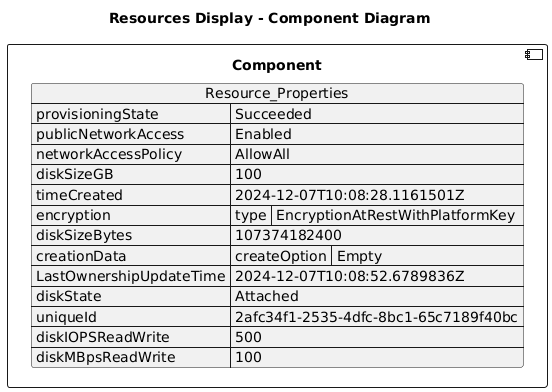

The diagram above was rendered by PlantUML. Its source (embedded in the PNG):
@startuml

title Resources Display - Component Diagram

component Component {

json  Resource_Properties {
  "provisioningState": "Succeeded",
  "publicNetworkAccess": "Enabled",
  "networkAccessPolicy": "AllowAll",
  "diskSizeGB": 100,
  "timeCreated": "2024-12-07T10:08:28.1161501Z",
  "encryption": {
    "type": "EncryptionAtRestWithPlatformKey"
  },
  "diskSizeBytes": 107374182400,
  "creationData": {
    "createOption": "Empty"
  },
  "LastOwnershipUpdateTime": "2024-12-07T10:08:52.6789836Z",
  "diskState": "Attached",
  "uniqueId": "2afc34f1-2535-4dfc-8bc1-65c7189f40bc",
  "diskIOPSReadWrite": 500,
  "diskMBpsReadWrite": 100
}
}
@enduml